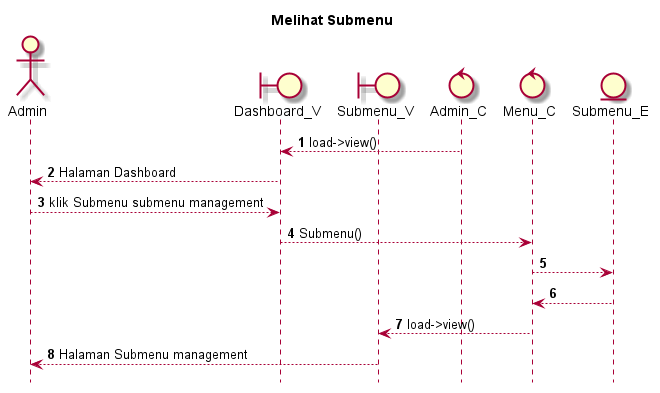

The diagram above was rendered by PlantUML. Its source (embedded in the PNG):
@startuml

autonumber
hide footbox
title Melihat Submenu

Actor Admin
boundary Dashboard_V
boundary Submenu_V
control Admin_C
control Menu_C
Entity Submenu_E

Admin_C --> Dashboard_V: load->view()
Dashboard_V --> Admin: Halaman Dashboard
Admin --> Dashboard_V: klik Submenu submenu management
Dashboard_V --> Menu_C: Submenu()
Menu_C --> Submenu_E:
    
    Submenu_E --> Menu_C:
    Menu_C --> Submenu_V: load->view()
    Submenu_V --> Admin: Halaman Submenu management

@enduml